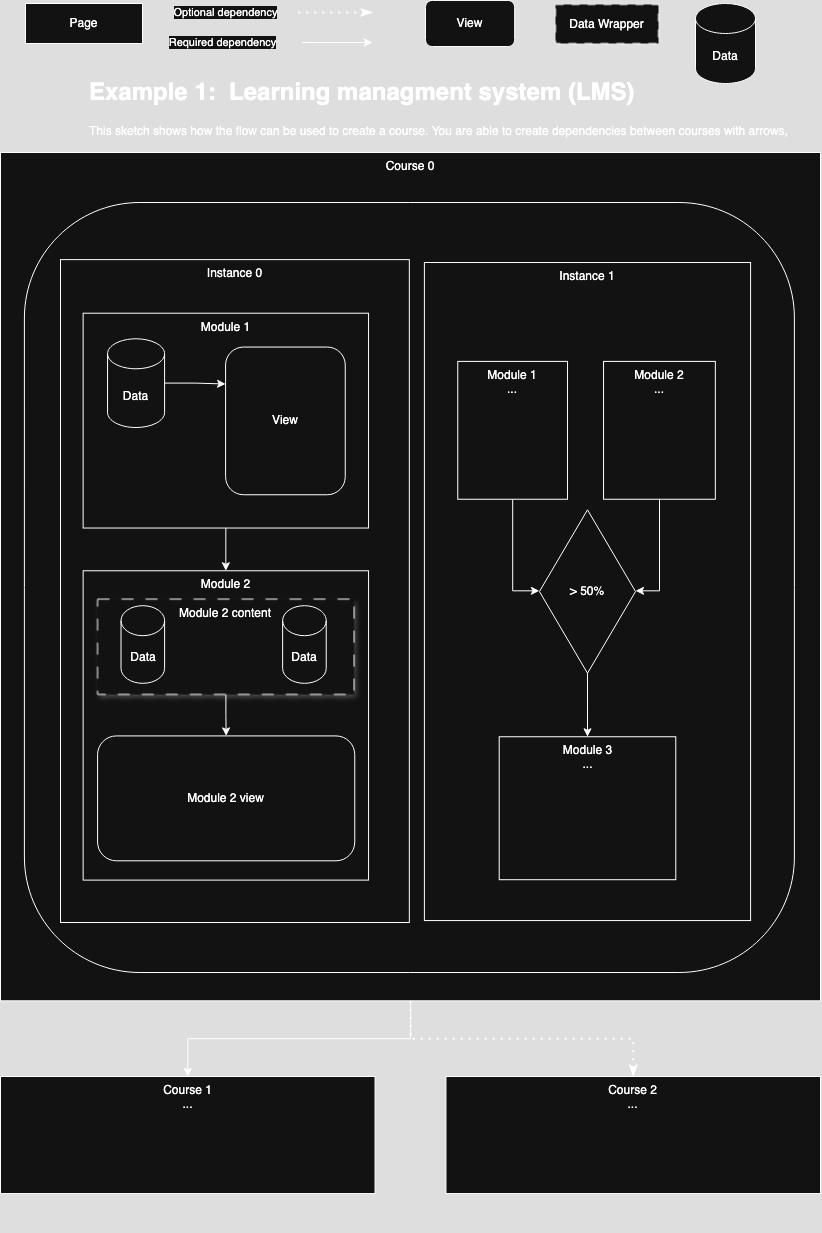

The diagram above was exported from draw.io. Its source (the exported page's mxGraphModel, read from the mxfile embedded in the PNG):
<mxGraphModel dx="1336" dy="1015" grid="1" gridSize="10" guides="1" tooltips="1" connect="1" arrows="1" fold="1" page="1" pageScale="1" pageWidth="850" pageHeight="1100" math="0" shadow="0">
  <root>
    <mxCell id="0" />
    <mxCell id="1" parent="0" />
    <mxCell id="IlpyLP8oz_AvC5KWS2CE-35" value="&lt;h1 style=&quot;margin-top: 0px;&quot;&gt;Example 1:&amp;nbsp; Learning managment system (LMS) &lt;br&gt;&lt;/h1&gt;&lt;p&gt;This sketch shows how the flow can be used to create a course. You are able to create dependencies between courses with arrows, &lt;br&gt;&lt;/p&gt;" style="text;html=1;whiteSpace=wrap;overflow=hidden;rounded=0;" vertex="1" parent="1">
      <mxGeometry x="102" y="110" width="710" height="100" as="geometry" />
    </mxCell>
    <mxCell id="IlpyLP8oz_AvC5KWS2CE-38" value="Optional dependency" style="endArrow=none;dashed=1;html=1;dashPattern=1 3;strokeWidth=2;rounded=0;exitX=0.5;exitY=0;exitDx=0;exitDy=0;edgeStyle=orthogonalEdgeStyle;endFill=1;startFill=1;startArrow=classicThin;" edge="1" parent="1">
      <mxGeometry x="1" y="67" width="50" height="50" relative="1" as="geometry">
        <mxPoint x="387" y="50" as="sourcePoint" />
        <mxPoint x="307" y="50" as="targetPoint" />
        <mxPoint x="-67" y="-67" as="offset" />
      </mxGeometry>
    </mxCell>
    <mxCell id="IlpyLP8oz_AvC5KWS2CE-39" value="Required dependency" style="edgeStyle=orthogonalEdgeStyle;rounded=0;orthogonalLoop=1;jettySize=auto;html=1;movable=1;resizable=1;rotatable=1;deletable=1;editable=1;locked=0;connectable=1;" edge="1" parent="1">
      <mxGeometry x="-1" y="-80" relative="1" as="geometry">
        <mxPoint x="317" y="80" as="sourcePoint" />
        <mxPoint x="387" y="80" as="targetPoint" />
        <Array as="points">
          <mxPoint x="357" y="80" />
          <mxPoint x="357" y="80" />
        </Array>
        <mxPoint x="-80" y="-80" as="offset" />
      </mxGeometry>
    </mxCell>
    <mxCell id="IlpyLP8oz_AvC5KWS2CE-53" value="Page" style="rounded=0;whiteSpace=wrap;html=1;" vertex="1" parent="1">
      <mxGeometry x="40" y="41" width="117" height="40" as="geometry" />
    </mxCell>
    <mxCell id="IlpyLP8oz_AvC5KWS2CE-60" value="Data Wrapper" style="rounded=0;whiteSpace=wrap;html=1;verticalAlign=middle;shadow=1;dashed=1;dashPattern=8 8;" vertex="1" parent="1">
      <mxGeometry x="570" y="42" width="103" height="39" as="geometry" />
    </mxCell>
    <mxCell id="IlpyLP8oz_AvC5KWS2CE-63" value="" style="group;fillColor=none;" vertex="1" connectable="0" parent="1">
      <mxGeometry x="15" y="190" width="820" height="1080" as="geometry" />
    </mxCell>
    <mxCell id="IlpyLP8oz_AvC5KWS2CE-25" style="edgeStyle=orthogonalEdgeStyle;rounded=0;orthogonalLoop=1;jettySize=auto;html=1;entryX=0.5;entryY=0;entryDx=0;entryDy=0;movable=1;resizable=1;rotatable=1;deletable=1;editable=1;locked=0;connectable=1;" edge="1" parent="IlpyLP8oz_AvC5KWS2CE-63" source="IlpyLP8oz_AvC5KWS2CE-21" target="IlpyLP8oz_AvC5KWS2CE-24">
      <mxGeometry relative="1" as="geometry" />
    </mxCell>
    <mxCell id="IlpyLP8oz_AvC5KWS2CE-21" value="Course 0" style="rounded=0;whiteSpace=wrap;html=1;verticalAlign=top;movable=1;resizable=1;rotatable=1;deletable=1;editable=1;locked=0;connectable=1;" vertex="1" parent="IlpyLP8oz_AvC5KWS2CE-63">
      <mxGeometry x="0.003970925080330059" width="819.9960290749195" height="848.2995796713793" as="geometry" />
    </mxCell>
    <mxCell id="IlpyLP8oz_AvC5KWS2CE-24" value="&lt;div&gt;Course 1&lt;/div&gt;&lt;div&gt;...&lt;/div&gt;" style="rounded=0;whiteSpace=wrap;html=1;verticalAlign=top;movable=1;resizable=1;rotatable=1;deletable=1;editable=1;locked=0;connectable=1;" vertex="1" parent="IlpyLP8oz_AvC5KWS2CE-63">
      <mxGeometry y="923.997877446158" width="374.5376535706848" height="117.07412255384193" as="geometry" />
    </mxCell>
    <mxCell id="IlpyLP8oz_AvC5KWS2CE-36" value="&lt;div&gt;Course 2&lt;/div&gt;&lt;div&gt;...&lt;/div&gt;" style="rounded=0;whiteSpace=wrap;html=1;verticalAlign=top;movable=1;resizable=1;rotatable=1;deletable=1;editable=1;locked=0;connectable=1;" vertex="1" parent="IlpyLP8oz_AvC5KWS2CE-63">
      <mxGeometry x="445.46360898978685" y="923.997877446158" width="374.5376535706848" height="117.07412255384193" as="geometry" />
    </mxCell>
    <mxCell id="IlpyLP8oz_AvC5KWS2CE-37" value="" style="endArrow=none;dashed=1;html=1;dashPattern=1 3;strokeWidth=2;rounded=0;exitX=0.5;exitY=0;exitDx=0;exitDy=0;edgeStyle=orthogonalEdgeStyle;endFill=1;startFill=1;startArrow=classicThin;entryX=0.5;entryY=1;entryDx=0;entryDy=0;" edge="1" parent="IlpyLP8oz_AvC5KWS2CE-63" source="IlpyLP8oz_AvC5KWS2CE-36" target="IlpyLP8oz_AvC5KWS2CE-21">
      <mxGeometry width="50" height="50" relative="1" as="geometry">
        <mxPoint x="257.1213698723009" y="756.5915170042035" as="sourcePoint" />
        <mxPoint x="423.9002232434709" y="871.2265953381735" as="targetPoint" />
      </mxGeometry>
    </mxCell>
    <mxCell id="IlpyLP8oz_AvC5KWS2CE-45" value="" style="group;" vertex="1" connectable="0" parent="IlpyLP8oz_AvC5KWS2CE-63">
      <mxGeometry x="423.9" y="110" width="370" height="710" as="geometry" />
    </mxCell>
    <mxCell id="IlpyLP8oz_AvC5KWS2CE-29" value="Instance 1" style="rounded=0;whiteSpace=wrap;html=1;verticalAlign=top;movable=1;resizable=1;rotatable=1;deletable=1;editable=1;locked=0;connectable=1;" vertex="1" parent="IlpyLP8oz_AvC5KWS2CE-45">
      <mxGeometry width="326.17969555045505" height="658.0595982617882" as="geometry" />
    </mxCell>
    <mxCell id="IlpyLP8oz_AvC5KWS2CE-41" style="edgeStyle=orthogonalEdgeStyle;rounded=0;orthogonalLoop=1;jettySize=auto;html=1;entryX=0;entryY=0.5;entryDx=0;entryDy=0;" edge="1" parent="IlpyLP8oz_AvC5KWS2CE-45" source="IlpyLP8oz_AvC5KWS2CE-30" target="IlpyLP8oz_AvC5KWS2CE-40">
      <mxGeometry relative="1" as="geometry">
        <Array as="points">
          <mxPoint x="88.7040825500943" y="328.28274544734415" />
          <mxPoint x="115.31530731512262" y="328.28274544734415" />
        </Array>
      </mxGeometry>
    </mxCell>
    <mxCell id="IlpyLP8oz_AvC5KWS2CE-30" value="&lt;div&gt;Module 1&lt;/div&gt;&lt;div&gt;...&lt;/div&gt;" style="rounded=0;whiteSpace=wrap;html=1;verticalAlign=top;movable=1;resizable=1;rotatable=1;deletable=1;editable=1;locked=0;connectable=1;" vertex="1" parent="IlpyLP8oz_AvC5KWS2CE-45">
      <mxGeometry x="33.357922020461565" y="98.89671155007404" width="109.75561163160154" height="137.83694573938763" as="geometry" />
    </mxCell>
    <mxCell id="IlpyLP8oz_AvC5KWS2CE-42" style="edgeStyle=orthogonalEdgeStyle;rounded=0;orthogonalLoop=1;jettySize=auto;html=1;entryX=1;entryY=0.5;entryDx=0;entryDy=0;" edge="1" parent="IlpyLP8oz_AvC5KWS2CE-45" source="IlpyLP8oz_AvC5KWS2CE-31" target="IlpyLP8oz_AvC5KWS2CE-40">
      <mxGeometry relative="1" as="geometry">
        <Array as="points">
          <mxPoint x="235.06581875774995" y="328.28274544734415" />
          <mxPoint x="211.41139674439145" y="328.28274544734415" />
        </Array>
      </mxGeometry>
    </mxCell>
    <mxCell id="IlpyLP8oz_AvC5KWS2CE-31" value="&lt;div&gt;Module 2&lt;/div&gt;&lt;div&gt;...&lt;/div&gt;" style="rounded=0;whiteSpace=wrap;html=1;verticalAlign=top;movable=1;resizable=1;rotatable=1;deletable=1;editable=1;locked=0;connectable=1;strokeColor=default;align=center;fontFamily=Helvetica;fontSize=12;fontColor=default;fillColor=default;" vertex="1" parent="IlpyLP8oz_AvC5KWS2CE-45">
      <mxGeometry x="179.1501796950537" y="98.89671155007404" width="111.78567602535672" height="137.83694573938763" as="geometry" />
    </mxCell>
    <mxCell id="IlpyLP8oz_AvC5KWS2CE-40" value="&amp;gt; 50%" style="rhombus;whiteSpace=wrap;html=1;" vertex="1" parent="IlpyLP8oz_AvC5KWS2CE-45">
      <mxGeometry x="115.04098638457363" y="247.3408897414886" width="96.09772278130816" height="163.3865114706032" as="geometry" />
    </mxCell>
    <mxCell id="IlpyLP8oz_AvC5KWS2CE-43" value="&lt;div&gt;Module 3&lt;/div&gt;&lt;div&gt;...&lt;/div&gt;&lt;div&gt;&lt;br&gt;&lt;/div&gt;" style="rounded=0;whiteSpace=wrap;html=1;verticalAlign=top;" vertex="1" parent="IlpyLP8oz_AvC5KWS2CE-45">
      <mxGeometry x="74.8000649699007" y="474.2497728573597" width="176.57956561065373" height="142.9631975367778" as="geometry" />
    </mxCell>
    <mxCell id="IlpyLP8oz_AvC5KWS2CE-44" style="edgeStyle=orthogonalEdgeStyle;rounded=0;orthogonalLoop=1;jettySize=auto;html=1;" edge="1" parent="IlpyLP8oz_AvC5KWS2CE-45" source="IlpyLP8oz_AvC5KWS2CE-40" target="IlpyLP8oz_AvC5KWS2CE-43">
      <mxGeometry relative="1" as="geometry" />
    </mxCell>
    <mxCell id="IlpyLP8oz_AvC5KWS2CE-86" value="" style="rounded=1;whiteSpace=wrap;html=1;fillColor=none;" vertex="1" parent="IlpyLP8oz_AvC5KWS2CE-45">
      <mxGeometry x="-400" y="-60" width="770" height="770" as="geometry" />
    </mxCell>
    <mxCell id="IlpyLP8oz_AvC5KWS2CE-46" value="" style="group;" vertex="1" connectable="0" parent="IlpyLP8oz_AvC5KWS2CE-63">
      <mxGeometry x="50" y="87.12" width="370" height="682.88" as="geometry" />
    </mxCell>
    <mxCell id="IlpyLP8oz_AvC5KWS2CE-22" value="Instance 0" style="rounded=0;whiteSpace=wrap;html=1;verticalAlign=top;movable=1;resizable=1;rotatable=1;deletable=1;editable=1;locked=0;connectable=1;" vertex="1" parent="IlpyLP8oz_AvC5KWS2CE-46">
      <mxGeometry x="10" y="20" width="348.82" height="662.88" as="geometry" />
    </mxCell>
    <mxCell id="IlpyLP8oz_AvC5KWS2CE-32" style="edgeStyle=orthogonalEdgeStyle;rounded=0;orthogonalLoop=1;jettySize=auto;html=1;entryX=0.5;entryY=0;entryDx=0;entryDy=0;movable=1;resizable=1;rotatable=1;deletable=1;editable=1;locked=0;connectable=1;" edge="1" parent="IlpyLP8oz_AvC5KWS2CE-46" source="IlpyLP8oz_AvC5KWS2CE-27" target="IlpyLP8oz_AvC5KWS2CE-28">
      <mxGeometry relative="1" as="geometry" />
    </mxCell>
    <mxCell id="IlpyLP8oz_AvC5KWS2CE-27" value="Module 1" style="rounded=0;whiteSpace=wrap;html=1;verticalAlign=top;movable=1;resizable=1;rotatable=1;deletable=1;editable=1;locked=0;connectable=1;" vertex="1" parent="IlpyLP8oz_AvC5KWS2CE-46">
      <mxGeometry x="32.62172249385544" y="73.5892817270724" width="285.42818690339266" height="214.82213294038047" as="geometry" />
    </mxCell>
    <mxCell id="IlpyLP8oz_AvC5KWS2CE-28" value="Module 2" style="rounded=0;whiteSpace=wrap;html=1;verticalAlign=top;movable=1;resizable=1;rotatable=1;deletable=1;editable=1;locked=0;connectable=1;" vertex="1" parent="IlpyLP8oz_AvC5KWS2CE-46">
      <mxGeometry x="32.62623788896883" y="331.15049191521075" width="285.4300277042231" height="309.3422451196426" as="geometry" />
    </mxCell>
    <mxCell id="IlpyLP8oz_AvC5KWS2CE-85" style="edgeStyle=orthogonalEdgeStyle;rounded=0;orthogonalLoop=1;jettySize=auto;html=1;" edge="1" parent="IlpyLP8oz_AvC5KWS2CE-46" source="IlpyLP8oz_AvC5KWS2CE-49" target="IlpyLP8oz_AvC5KWS2CE-57">
      <mxGeometry relative="1" as="geometry" />
    </mxCell>
    <mxCell id="IlpyLP8oz_AvC5KWS2CE-49" value="Module 2 content" style="rounded=0;whiteSpace=wrap;html=1;verticalAlign=top;shadow=1;dashed=1;dashPattern=12 12;" vertex="1" parent="IlpyLP8oz_AvC5KWS2CE-46">
      <mxGeometry x="47.09279845877761" y="359.53810662313396" width="256.4860349735483" height="95.26450881400328" as="geometry" />
    </mxCell>
    <mxCell id="IlpyLP8oz_AvC5KWS2CE-57" value="Module 2 view" style="rounded=1;whiteSpace=wrap;html=1;" vertex="1" parent="IlpyLP8oz_AvC5KWS2CE-46">
      <mxGeometry x="47.09279845877761" y="496.2894881623785" width="257.1610983069974" height="124.90432804444306" as="geometry" />
    </mxCell>
    <mxCell id="IlpyLP8oz_AvC5KWS2CE-62" value="View" style="rounded=1;whiteSpace=wrap;html=1;glass=0;" vertex="1" parent="IlpyLP8oz_AvC5KWS2CE-46">
      <mxGeometry x="175.08860965442958" y="107.44434471034417" width="119.65735283741495" height="147.68882980317184" as="geometry" />
    </mxCell>
    <mxCell id="IlpyLP8oz_AvC5KWS2CE-65" value="Data" style="shape=cylinder3;whiteSpace=wrap;html=1;boundedLbl=1;backgroundOutline=1;size=15;" vertex="1" parent="IlpyLP8oz_AvC5KWS2CE-46">
      <mxGeometry x="57.04634337357865" y="99.16669719747996" width="57.04760564358281" height="88.74197374383165" as="geometry" />
    </mxCell>
    <mxCell id="IlpyLP8oz_AvC5KWS2CE-81" style="edgeStyle=orthogonalEdgeStyle;rounded=0;orthogonalLoop=1;jettySize=auto;html=1;entryX=0;entryY=0.25;entryDx=0;entryDy=0;" edge="1" parent="IlpyLP8oz_AvC5KWS2CE-46" source="IlpyLP8oz_AvC5KWS2CE-65" target="IlpyLP8oz_AvC5KWS2CE-62">
      <mxGeometry relative="1" as="geometry">
        <Array as="points" />
      </mxGeometry>
    </mxCell>
    <mxCell id="IlpyLP8oz_AvC5KWS2CE-82" value="Data" style="shape=cylinder3;whiteSpace=wrap;html=1;boundedLbl=1;backgroundOutline=1;size=15;" vertex="1" parent="IlpyLP8oz_AvC5KWS2CE-46">
      <mxGeometry x="70.50133264119442" y="366.0606416933056" width="43.593878645971195" height="77.6492270258527" as="geometry" />
    </mxCell>
    <mxCell id="IlpyLP8oz_AvC5KWS2CE-83" value="Data" style="shape=cylinder3;whiteSpace=wrap;html=1;boundedLbl=1;backgroundOutline=1;size=15;" vertex="1" parent="IlpyLP8oz_AvC5KWS2CE-46">
      <mxGeometry x="232.1362152980124" y="366.0606416933056" width="43.593878645971195" height="77.6492270258527" as="geometry" />
    </mxCell>
    <mxCell id="IlpyLP8oz_AvC5KWS2CE-79" value="Data" style="shape=cylinder3;whiteSpace=wrap;html=1;boundedLbl=1;backgroundOutline=1;size=15;" vertex="1" parent="1">
      <mxGeometry x="710" y="41.00000000000006" width="60" height="80" as="geometry" />
    </mxCell>
    <mxCell id="IlpyLP8oz_AvC5KWS2CE-80" value="View" style="rounded=1;whiteSpace=wrap;html=1;" vertex="1" parent="1">
      <mxGeometry x="440.0013275964766" y="37.95221627818114" width="89.15" height="46.1" as="geometry" />
    </mxCell>
  </root>
</mxGraphModel>